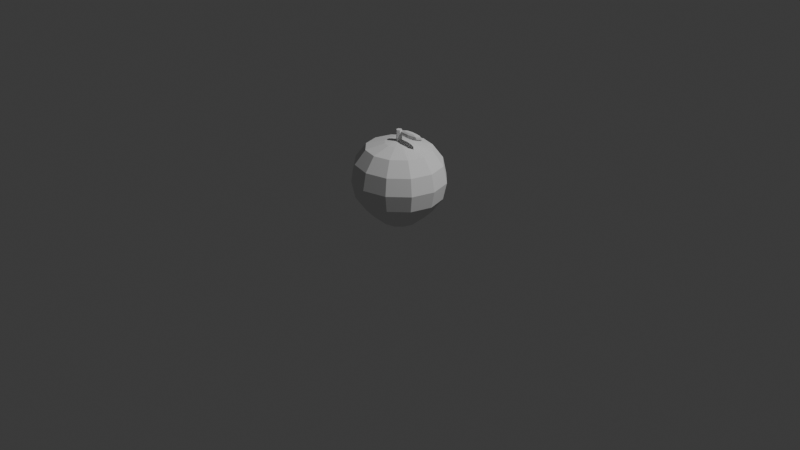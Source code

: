 # Source: apple_001.blend  (saved by Blender 5.1.30; exported with 4.5.12 LTS)
import bpy
from mathutils import Matrix  # noqa: F401  (used for matrix-valued properties, if any)

bpy.ops.wm.read_factory_settings(use_empty=True)
scene = bpy.context.scene
scene.name = 'Scene'

# ---- collections
col_collection = bpy.data.collections.new('Collection'); scene.collection.children.link(col_collection)

# ---- world
world_world = bpy.data.worlds.new('World'); scene.world = world_world
world_world.use_nodes = True; world_world.node_tree.nodes.clear()
_N = world_world.node_tree.nodes; _L = world_world.node_tree.links
n0 = _N.new('ShaderNodeOutputWorld'); n0.name = 'World Output'; n0.location = (200, 100)
n1 = _N.new('ShaderNodeBackground'); n1.name = 'Background'; n1.location = (-200, 100)
n1.inputs[0].default_value = (0.05088, 0.05088, 0.05088, 1.0)
_L.new(n1.outputs[0], n0.inputs[0])
n0.is_active_output = True
world_world.color = (0.05088, 0.05088, 0.05088)
world_world.sun_shadow_jitter_overblur = 0.0

# ---- cameras
cam_camera = bpy.data.cameras.new('Camera')
cam_camera.clip_end = 100.0
cam_camera.ortho_scale = 7.314

# ---- lights
light_light = bpy.data.lights.new('Light', 'POINT')
light_light.energy = 1000.0
light_light.shadow_soft_size = 0.1

# ---- meshes
me_apple_001 = bpy.data.meshes.new('apple_001')
me_apple_001.from_pydata([(0.0, 0.0, 0.8564), (0.0, 0.1438, 0.8373), (0.0, 0.4784, 0.46), (0.0, 0.1831, 0.0), (0.0, 0.0, 0.0), (0.07465, 0.1245, 0.8373), (0.1738, 0.2898, 0.7829), (0.2295, 0.3828, 0.636), (0.2484, 0.4143, 0.46), (0.2295, 0.3828, 0.284), (0.1756, 0.293, 0.1347), (0.09506, 0.1585, 0.0), (0.1293, 0.07188, 0.8373), (0.3009, 0.1673, 0.7829), (0.3975, 0.221, 0.636), (0.4302, 0.2392, 0.46), (0.3975, 0.221, 0.284), (0.3042, 0.1691, 0.1347), (0.1646, 0.09154, 0.0), (0.1493, -1.217e-08, 0.8373), (0.3475, 0.0, 0.7829), (0.459, -1.55e-08, 0.636), (0.4968, -1.55e-08, 0.46), (0.459, -1.55e-08, 0.284), (0.3513, 0.0, 0.1347), (0.1901, -1.55e-08, 0.0), (0.1293, -0.07188, 0.8373), (0.3009, -0.1673, 0.7829), (0.3975, -0.221, 0.636), (0.4302, -0.2392, 0.46), (0.3975, -0.221, 0.284), (0.3042, -0.1691, 0.1347), (0.1646, -0.09154, 0.0), (0.07465, -0.1245, 0.8373), (0.1738, -0.2898, 0.7829), (0.2295, -0.3828, 0.636), (0.2484, -0.4143, 0.46), (0.2295, -0.3828, 0.284), (0.1756, -0.293, 0.1347), (0.09506, -0.1585, 0.0), (-2.527e-08, -0.1438, 0.8373), (0.0, -0.3346, 0.7829), (-4.828e-08, -0.442, 0.636), (-4.828e-08, -0.4784, 0.46), (-4.828e-08, -0.442, 0.284), (0.0, -0.3383, 0.1347), (-3.219e-08, -0.1831, 0.0), (-0.07465, -0.1245, 0.8373), (-0.1738, -0.2898, 0.7829), (-0.2295, -0.3828, 0.636), (-0.2484, -0.4143, 0.46), (-0.2295, -0.3828, 0.284), (-0.1756, -0.293, 0.1347), (-0.09506, -0.1585, 0.0), (-0.1293, -0.07188, 0.8373), (-0.3009, -0.1673, 0.7829), (-0.3975, -0.221, 0.636), (-0.4302, -0.2392, 0.46), (-0.3975, -0.221, 0.284), (-0.3042, -0.1691, 0.1347), (-0.1646, -0.09154, 0.0), (-0.1493, 2.434e-08, 0.8373), (-0.3475, 0.0, 0.7829), (-0.459, 7.749e-08, 0.636), (-0.4968, 7.749e-08, 0.46), (-0.459, 7.749e-08, 0.284), (-0.3513, 0.0, 0.1347), (-0.1901, 3.099e-08, 0.0), (-0.1293, 0.07188, 0.8373), (-0.3009, 0.1673, 0.7829), (-0.3975, 0.221, 0.636), (-0.4302, 0.2392, 0.46), (-0.3975, 0.221, 0.284), (-0.3042, 0.1691, 0.1347), (-0.1646, 0.09154, 0.0), (-0.07465, 0.1245, 0.8373), (-0.1738, 0.2898, 0.7829), (-0.2295, 0.3828, 0.636), (-0.2484, 0.4143, 0.46), (-0.2295, 0.3828, 0.284), (-0.1756, 0.293, 0.1347), (-0.09506, 0.1585, 0.0), (0.0, 0.3346, 0.7829), (9.656e-08, 0.442, 0.636), (9.656e-08, 0.442, 0.284), (0.0, 0.3383, 0.1347), (0.0, 0.03, 0.83), (0.0, 0.03, 0.97), (0.02598, 0.015, 0.83), (0.02598, 0.015, 0.97), (0.02598, -0.015, 0.83), (0.02598, -0.015, 0.97), (0.0, -0.03, 0.83), (0.0, -0.03, 0.97), (-0.02598, -0.015, 0.83), (-0.02598, -0.015, 0.97), (-0.02598, 0.015, 0.83), (-0.02598, 0.015, 0.97), (0.14, 0.02, 0.975), (0.14, 0.0425, 0.9703), (0.14, 0.05897, 0.9575), (0.14, 0.065, 0.94), (0.14, 0.05897, 0.9225), (0.14, 0.0425, 0.9097), (0.14, 0.02, 0.905), (0.1966, 0.03591, 0.9703), (0.238, 0.04756, 0.9575), (0.2531, 0.05182, 0.94), (0.238, 0.04756, 0.9225), (0.1966, 0.03591, 0.9097), (0.22, 0.02, 0.9703), (0.2786, 0.02, 0.9575), (0.3, 0.02, 0.94), (0.2786, 0.02, 0.9225), (0.22, 0.02, 0.9097), (0.1966, 0.00409, 0.9703), (0.238, -0.007557, 0.9575), (0.2531, -0.01182, 0.94), (0.238, -0.007557, 0.9225), (0.1966, 0.00409, 0.9097), (0.14, -0.0025, 0.9703), (0.14, -0.01897, 0.9575), (0.14, -0.025, 0.94), (0.14, -0.01897, 0.9225), (0.14, -0.0025, 0.9097), (0.08343, 0.00409, 0.9703), (0.04202, -0.007557, 0.9575), (0.02686, -0.01182, 0.94), (0.04202, -0.007557, 0.9225), (0.08343, 0.00409, 0.9097), (0.06, 0.02, 0.9703), (0.001436, 0.02, 0.9575), (-0.02, 0.02, 0.94), (0.001436, 0.02, 0.9225), (0.06, 0.02, 0.9097), (0.08343, 0.03591, 0.9703), (0.04202, 0.04756, 0.9575), (0.02686, 0.05182, 0.94), (0.04202, 0.04756, 0.9225), (0.08343, 0.03591, 0.9097)], [], [(3, 85, 10, 11), (84, 2, 8, 9), (83, 82, 6, 7), (1, 0, 5), (4, 3, 11), (85, 84, 9, 10), (2, 83, 7, 8), (82, 1, 5, 6), (4, 11, 18), (10, 9, 16, 17), (8, 7, 14, 15), (6, 5, 12, 13), (11, 10, 17, 18), (9, 8, 15, 16), (7, 6, 13, 14), (5, 0, 12), (15, 14, 21, 22), (13, 12, 19, 20), (18, 17, 24, 25), (16, 15, 22, 23), (14, 13, 20, 21), (12, 0, 19), (4, 18, 25), (17, 16, 23, 24), (25, 24, 31, 32), (23, 22, 29, 30), (21, 20, 27, 28), (19, 0, 26), (4, 25, 32), (24, 23, 30, 31), (22, 21, 28, 29), (20, 19, 26, 27), (28, 27, 34, 35), (26, 0, 33), (4, 32, 39), (31, 30, 37, 38), (29, 28, 35, 36), (27, 26, 33, 34), (32, 31, 38, 39), (30, 29, 36, 37), (4, 39, 46), (38, 37, 44, 45), (36, 35, 42, 43), (34, 33, 40, 41), (39, 38, 45, 46), (37, 36, 43, 44), (35, 34, 41, 42), (33, 0, 40), (41, 40, 47, 48), (46, 45, 52, 53), (44, 43, 50, 51), (42, 41, 48, 49), (40, 0, 47), (4, 46, 53), (45, 44, 51, 52), (43, 42, 49, 50), (53, 52, 59, 60), (51, 50, 57, 58), (49, 48, 55, 56), (47, 0, 54), (4, 53, 60), (52, 51, 58, 59), (50, 49, 56, 57), (48, 47, 54, 55), (54, 0, 61), (4, 60, 67), (59, 58, 65, 66), (57, 56, 63, 64), (55, 54, 61, 62), (60, 59, 66, 67), (58, 57, 64, 65), (56, 55, 62, 63), (66, 65, 72, 73), (64, 63, 70, 71), (62, 61, 68, 69), (67, 66, 73, 74), (65, 64, 71, 72), (63, 62, 69, 70), (61, 0, 68), (4, 67, 74), (74, 73, 80, 81), (72, 71, 78, 79), (70, 69, 76, 77), (68, 0, 75), (4, 74, 81), (73, 72, 79, 80), (71, 70, 77, 78), (69, 68, 75, 76), (79, 78, 2, 84), (77, 76, 82, 83), (75, 0, 1), (4, 81, 3), (80, 79, 84, 85), (78, 77, 83, 2), (76, 75, 1, 82), (81, 80, 85, 3), (86, 87, 89, 88), (88, 89, 91, 90), (90, 91, 93, 92), (92, 93, 95, 94), (89, 87, 97, 95, 93, 91), (94, 95, 97, 96), (96, 97, 87, 86), (86, 88, 90, 92, 94, 96), (103, 102, 108, 109), (101, 100, 106, 107), (99, 98, 105), (104, 103, 109), (102, 101, 107, 108), (100, 99, 105, 106), (109, 108, 113, 114), (107, 106, 111, 112), (105, 98, 110), (104, 109, 114), (108, 107, 112, 113), (106, 105, 110, 111), (112, 111, 116, 117), (110, 98, 115), (104, 114, 119), (113, 112, 117, 118), (111, 110, 115, 116), (114, 113, 118, 119), (115, 98, 120), (104, 119, 124), (118, 117, 122, 123), (116, 115, 120, 121), (119, 118, 123, 124), (117, 116, 121, 122), (104, 124, 129), (123, 122, 127, 128), (121, 120, 125, 126), (124, 123, 128, 129), (122, 121, 126, 127), (120, 98, 125), (104, 129, 134), (128, 127, 132, 133), (126, 125, 130, 131), (129, 128, 133, 134), (127, 126, 131, 132), (125, 98, 130), (104, 134, 139), (133, 132, 137, 138), (131, 130, 135, 136), (134, 133, 138, 139), (132, 131, 136, 137), (130, 98, 135), (138, 137, 101, 102), (136, 135, 99, 100), (139, 138, 102, 103), (137, 136, 100, 101), (135, 98, 99), (104, 139, 103)])
_uv = me_apple_001.uv_layers.new(name='UVMap')
_uv.uv.foreach_set('vector', [0.75, 0.125, 0.75, 0.25, 0.6667, 0.25, 0.6667, 0.125, 0.75, 0.375, 0.75, 0.5, 0.6667, 0.5, 0.6667, 0.375, 0.75, 0.625, 0.75, 0.75, 0.6667, 0.75, 0.6667, 0.625, 0.75, 0.875, 0.7083, 1.0, 0.6667, 0.875, 0.7083, 5.96e-08, 0.75, 0.125, 0.6667, 0.125, 0.75, 0.25, 0.75, 0.375, 0.6667, 0.375, 0.6667, 0.25, 0.75, 0.5, 0.75, 0.625, 0.6667, 0.625, 0.6667, 0.5, 0.75, 0.75, 0.75, 0.875, 0.6667, 0.875, 0.6667, 0.75, 0.625, 5.96e-08, 0.6667, 0.125, 0.5833, 0.125, 0.6667, 0.25, 0.6667, 0.375, 0.5833, 0.375, 0.5833, 0.25, 0.6667, 0.5, 0.6667, 0.625, 0.5833, 0.625, 0.5833, 0.5, 0.6667, 0.75, 0.6667, 0.875, 0.5833, 0.875, 0.5833, 0.75, 0.6667, 0.125, 0.6667, 0.25, 0.5833, 0.25, 0.5833, 0.125, 0.6667, 0.375, 0.6667, 0.5, 0.5833, 0.5, 0.5833, 0.375, 0.6667, 0.625, 0.6667, 0.75, 0.5833, 0.75, 0.5833, 0.625, 0.6667, 0.875, 0.625, 1.0, 0.5833, 0.875, 0.5833, 0.5, 0.5833, 0.625, 0.5, 0.625, 0.5, 0.5, 0.5833, 0.75, 0.5833, 0.875, 0.5, 0.875, 0.5, 0.75, 0.5833, 0.125, 0.5833, 0.25, 0.5, 0.25, 0.5, 0.125, 0.5833, 0.375, 0.5833, 0.5, 0.5, 0.5, 0.5, 0.375, 0.5833, 0.625, 0.5833, 0.75, 0.5, 0.75, 0.5, 0.625, 0.5833, 0.875, 0.5417, 1.0, 0.5, 0.875, 0.5417, 5.96e-08, 0.5833, 0.125, 0.5, 0.125, 0.5833, 0.25, 0.5833, 0.375, 0.5, 0.375, 0.5, 0.25, 0.5, 0.125, 0.5, 0.25, 0.4167, 0.25, 0.4167, 0.125, 0.5, 0.375, 0.5, 0.5, 0.4167, 0.5, 0.4167, 0.375, 0.5, 0.625, 0.5, 0.75, 0.4167, 0.75, 0.4167, 0.625, 0.5, 0.875, 0.4583, 1.0, 0.4167, 0.875, 0.4583, 5.96e-08, 0.5, 0.125, 0.4167, 0.125, 0.5, 0.25, 0.5, 0.375, 0.4167, 0.375, 0.4167, 0.25, 0.5, 0.5, 0.5, 0.625, 0.4167, 0.625, 0.4167, 0.5, 0.5, 0.75, 0.5, 0.875, 0.4167, 0.875, 0.4167, 0.75, 0.4167, 0.625, 0.4167, 0.75, 0.3333, 0.75, 0.3333, 0.625, 0.4167, 0.875, 0.375, 1.0, 0.3333, 0.875, 0.375, 5.96e-08, 0.4167, 0.125, 0.3333, 0.125, 0.4167, 0.25, 0.4167, 0.375, 0.3333, 0.375, 0.3333, 0.25, 0.4167, 0.5, 0.4167, 0.625, 0.3333, 0.625, 0.3333, 0.5, 0.4167, 0.75, 0.4167, 0.875, 0.3333, 0.875, 0.3333, 0.75, 0.4167, 0.125, 0.4167, 0.25, 0.3333, 0.25, 0.3333, 0.125, 0.4167, 0.375, 0.4167, 0.5, 0.3333, 0.5, 0.3333, 0.375, 0.2917, 5.96e-08, 0.3333, 0.125, 0.25, 0.125, 0.3333, 0.25, 0.3333, 0.375, 0.25, 0.375, 0.25, 0.25, 0.3333, 0.5, 0.3333, 0.625, 0.25, 0.625, 0.25, 0.5, 0.3333, 0.75, 0.3333, 0.875, 0.25, 0.875, 0.25, 0.75, 0.3333, 0.125, 0.3333, 0.25, 0.25, 0.25, 0.25, 0.125, 0.3333, 0.375, 0.3333, 0.5, 0.25, 0.5, 0.25, 0.375, 0.3333, 0.625, 0.3333, 0.75, 0.25, 0.75, 0.25, 0.625, 0.3333, 0.875, 0.2917, 1.0, 0.25, 0.875, 0.25, 0.75, 0.25, 0.875, 0.1667, 0.875, 0.1667, 0.75, 0.25, 0.125, 0.25, 0.25, 0.1667, 0.25, 0.1667, 0.125, 0.25, 0.375, 0.25, 0.5, 0.1667, 0.5, 0.1667, 0.375, 0.25, 0.625, 0.25, 0.75, 0.1667, 0.75, 0.1667, 0.625, 0.25, 0.875, 0.2083, 1.0, 0.1667, 0.875, 0.2083, 5.96e-08, 0.25, 0.125, 0.1667, 0.125, 0.25, 0.25, 0.25, 0.375, 0.1667, 0.375, 0.1667, 0.25, 0.25, 0.5, 0.25, 0.625, 0.1667, 0.625, 0.1667, 0.5, 0.1667, 0.125, 0.1667, 0.25, 0.08333, 0.25, 0.08333, 0.125, 0.1667, 0.375, 0.1667, 0.5, 0.08333, 0.5, 0.08333, 0.375, 0.1667, 0.625, 0.1667, 0.75, 0.08333, 0.75, 0.08333, 0.625, 0.1667, 0.875, 0.125, 1.0, 0.08333, 0.875, 0.125, 5.96e-08, 0.1667, 0.125, 0.08333, 0.125, 0.1667, 0.25, 0.1667, 0.375, 0.08333, 0.375, 0.08333, 0.25, 0.1667, 0.5, 0.1667, 0.625, 0.08333, 0.625, 0.08333, 0.5, 0.1667, 0.75, 0.1667, 0.875, 0.08333, 0.875, 0.08333, 0.75, 0.08333, 0.875, 0.04167, 1.0, 0.0, 0.875, 0.04167, 5.96e-08, 0.08333, 0.125, 0.0, 0.125, 0.08333, 0.25, 0.08333, 0.375, 0.0, 0.375, 0.0, 0.25, 0.08333, 0.5, 0.08333, 0.625, 0.0, 0.625, 0.0, 0.5, 0.08333, 0.75, 0.08333, 0.875, 0.0, 0.875, 0.0, 0.75, 0.08333, 0.125, 0.08333, 0.25, 0.0, 0.25, 0.0, 0.125, 0.08333, 0.375, 0.08333, 0.5, 0.0, 0.5, 0.0, 0.375, 0.08333, 0.625, 0.08333, 0.75, 0.0, 0.75, 0.0, 0.625, 1.0, 0.25, 1.0, 0.375, 0.9167, 0.375, 0.9167, 0.25, 1.0, 0.5, 1.0, 0.625, 0.9167, 0.625, 0.9167, 0.5, 1.0, 0.75, 1.0, 0.875, 0.9167, 0.875, 0.9167, 0.75, 1.0, 0.125, 1.0, 0.25, 0.9167, 0.25, 0.9167, 0.125, 1.0, 0.375, 1.0, 0.5, 0.9167, 0.5, 0.9167, 0.375, 1.0, 0.625, 1.0, 0.75, 0.9167, 0.75, 0.9167, 0.625, 1.0, 0.875, 0.9583, 1.0, 0.9167, 0.875, 0.9583, 5.96e-08, 1.0, 0.125, 0.9167, 0.125, 0.9167, 0.125, 0.9167, 0.25, 0.8333, 0.25, 0.8333, 0.125, 0.9167, 0.375, 0.9167, 0.5, 0.8333, 0.5, 0.8333, 0.375, 0.9167, 0.625, 0.9167, 0.75, 0.8333, 0.75, 0.8333, 0.625, 0.9167, 0.875, 0.875, 1.0, 0.8333, 0.875, 0.875, 5.96e-08, 0.9167, 0.125, 0.8333, 0.125, 0.9167, 0.25, 0.9167, 0.375, 0.8333, 0.375, 0.8333, 0.25, 0.9167, 0.5, 0.9167, 0.625, 0.8333, 0.625, 0.8333, 0.5, 0.9167, 0.75, 0.9167, 0.875, 0.8333, 0.875, 0.8333, 0.75, 0.8333, 0.375, 0.8333, 0.5, 0.75, 0.5, 0.75, 0.375, 0.8333, 0.625, 0.8333, 0.75, 0.75, 0.75, 0.75, 0.625, 0.8333, 0.875, 0.7917, 1.0, 0.75, 0.875, 0.7917, 5.96e-08, 0.8333, 0.125, 0.75, 0.125, 0.8333, 0.25, 0.8333, 0.375, 0.75, 0.375, 0.75, 0.25, 0.8333, 0.5, 0.8333, 0.625, 0.75, 0.625, 0.75, 0.5, 0.8333, 0.75, 0.8333, 0.875, 0.75, 0.875, 0.75, 0.75, 0.8333, 0.125, 0.8333, 0.25, 0.75, 0.25, 0.75, 0.125, 1.0, 0.5, 1.0, 1.0, 0.8333, 1.0, 0.8333, 0.5, 0.8333, 0.5, 0.8333, 1.0, 0.6667, 1.0, 0.6667, 0.5, 0.6667, 0.5, 0.6667, 1.0, 0.5, 1.0, 0.5, 0.5, 0.5, 0.5, 0.5, 1.0, 0.3333, 1.0, 0.3333, 0.5, 0.4578, 0.37, 0.25, 0.49, 0.04215, 0.37, 0.04215, 0.13, 0.25, 0.01, 0.4578, 0.13, 0.3333, 0.5, 0.3333, 1.0, 0.1667, 1.0, 0.1667, 0.5, 0.1667, 0.5, 0.1667, 1.0, -8.941e-08, 1.0, -8.941e-08, 0.5, 0.75, 0.49, 0.9578, 0.37, 0.9578, 0.13, 0.75, 0.01, 0.5422, 0.13, 0.5422, 0.37, 0.75, 0.1667, 0.75, 0.3333, 0.625, 0.3333, 0.625, 0.1667, 0.75, 0.5, 0.75, 0.6667, 0.625, 0.6667, 0.625, 0.5, 0.75, 0.8333, 0.6875, 1.0, 0.625, 0.8333, 0.6875, 5.96e-08, 0.75, 0.1667, 0.625, 0.1667, 0.75, 0.3333, 0.75, 0.5, 0.625, 0.5, 0.625, 0.3333, 0.75, 0.6667, 0.75, 0.8333, 0.625, 0.8333, 0.625, 0.6667, 0.625, 0.1667, 0.625, 0.3333, 0.5, 0.3333, 0.5, 0.1667, 0.625, 0.5, 0.625, 0.6667, 0.5, 0.6667, 0.5, 0.5, 0.625, 0.8333, 0.5625, 1.0, 0.5, 0.8333, 0.5625, 5.96e-08, 0.625, 0.1667, 0.5, 0.1667, 0.625, 0.3333, 0.625, 0.5, 0.5, 0.5, 0.5, 0.3333, 0.625, 0.6667, 0.625, 0.8333, 0.5, 0.8333, 0.5, 0.6667, 0.5, 0.5, 0.5, 0.6667, 0.375, 0.6667, 0.375, 0.5, 0.5, 0.8333, 0.4375, 1.0, 0.375, 0.8333, 0.4375, 5.96e-08, 0.5, 0.1667, 0.375, 0.1667, 0.5, 0.3333, 0.5, 0.5, 0.375, 0.5, 0.375, 0.3333, 0.5, 0.6667, 0.5, 0.8333, 0.375, 0.8333, 0.375, 0.6667, 0.5, 0.1667, 0.5, 0.3333, 0.375, 0.3333, 0.375, 0.1667, 0.375, 0.8333, 0.3125, 1.0, 0.25, 0.8333, 0.3125, 5.96e-08, 0.375, 0.1667, 0.25, 0.1667, 0.375, 0.3333, 0.375, 0.5, 0.25, 0.5, 0.25, 0.3333, 0.375, 0.6667, 0.375, 0.8333, 0.25, 0.8333, 0.25, 0.6667, 0.375, 0.1667, 0.375, 0.3333, 0.25, 0.3333, 0.25, 0.1667, 0.375, 0.5, 0.375, 0.6667, 0.25, 0.6667, 0.25, 0.5, 0.1875, 5.96e-08, 0.25, 0.1667, 0.125, 0.1667, 0.25, 0.3333, 0.25, 0.5, 0.125, 0.5, 0.125, 0.3333, 0.25, 0.6667, 0.25, 0.8333, 0.125, 0.8333, 0.125, 0.6667, 0.25, 0.1667, 0.25, 0.3333, 0.125, 0.3333, 0.125, 0.1667, 0.25, 0.5, 0.25, 0.6667, 0.125, 0.6667, 0.125, 0.5, 0.25, 0.8333, 0.1875, 1.0, 0.125, 0.8333, 0.0625, 5.96e-08, 0.125, 0.1667, 0.0, 0.1667, 0.125, 0.3333, 0.125, 0.5, 0.0, 0.5, 0.0, 0.3333, 0.125, 0.6667, 0.125, 0.8333, 0.0, 0.8333, 0.0, 0.6667, 0.125, 0.1667, 0.125, 0.3333, 0.0, 0.3333, 0.0, 0.1667, 0.125, 0.5, 0.125, 0.6667, 0.0, 0.6667, 0.0, 0.5, 0.125, 0.8333, 0.0625, 1.0, 0.0, 0.8333, 0.9375, 5.96e-08, 1.0, 0.1667, 0.875, 0.1667, 1.0, 0.3333, 1.0, 0.5, 0.875, 0.5, 0.875, 0.3333, 1.0, 0.6667, 1.0, 0.8333, 0.875, 0.8333, 0.875, 0.6667, 1.0, 0.1667, 1.0, 0.3333, 0.875, 0.3333, 0.875, 0.1667, 1.0, 0.5, 1.0, 0.6667, 0.875, 0.6667, 0.875, 0.5, 1.0, 0.8333, 0.9375, 1.0, 0.875, 0.8333, 0.875, 0.3333, 0.875, 0.5, 0.75, 0.5, 0.75, 0.3333, 0.875, 0.6667, 0.875, 0.8333, 0.75, 0.8333, 0.75, 0.6667, 0.875, 0.1667, 0.875, 0.3333, 0.75, 0.3333, 0.75, 0.1667, 0.875, 0.5, 0.875, 0.6667, 0.75, 0.6667, 0.75, 0.5, 0.875, 0.8333, 0.8125, 1.0, 0.75, 0.8333, 0.8125, 5.96e-08, 0.875, 0.1667, 0.75, 0.1667])
me_apple_001.update()

# ---- objects
ob_light = bpy.data.objects.new('Light', light_light)
ob_camera = bpy.data.objects.new('Camera', cam_camera)
ob_apple_001 = bpy.data.objects.new('apple_001', me_apple_001)

# ---- transforms, parenting, visibility, modifiers, constraints
ob_light.location = (4.076, 1.005, 5.904)
ob_light.rotation_euler = (0.6503, 0.05522, 1.866)
ob_light.lock_rotations_4d = False
ob_light.empty_display_type = 'ARROWS'
ob_light.color = (0.0, 0.0, 0.0, 0.0)
ob_light.lineart.crease_threshold = 0.0
ob_camera.location = (7.359, -6.926, 4.958)
ob_camera.rotation_euler = (1.109, 0.0, 0.8149)
ob_camera.lock_rotations_4d = False
ob_camera.empty_display_type = 'ARROWS'
ob_camera.color = (0.0, 0.0, 0.0, 0.0)
ob_camera.display_type = 'WIRE'
ob_camera.lineart.crease_threshold = 0.0
ob_apple_001.location = (0.0, 0.0, 0.0)

# ---- collection membership
col_collection.objects.link(ob_light)
col_collection.objects.link(ob_camera)
col_collection.objects.link(ob_apple_001)

# ---- scene / render settings (as saved in the file)
scene.camera = ob_camera
scene.frame_start = 1; scene.frame_end = 250; scene.frame_set(1)
scene.render.engine = 'BLENDER_EEVEE_NEXT'
scene.render.bake_bias = 0.0
scene.render.bake_samples = 0
scene.cycles.sampling_pattern = 'TABULATED_SOBOL'
scene.eevee.use_volume_custom_range = False
bpy.context.view_layer.update()
